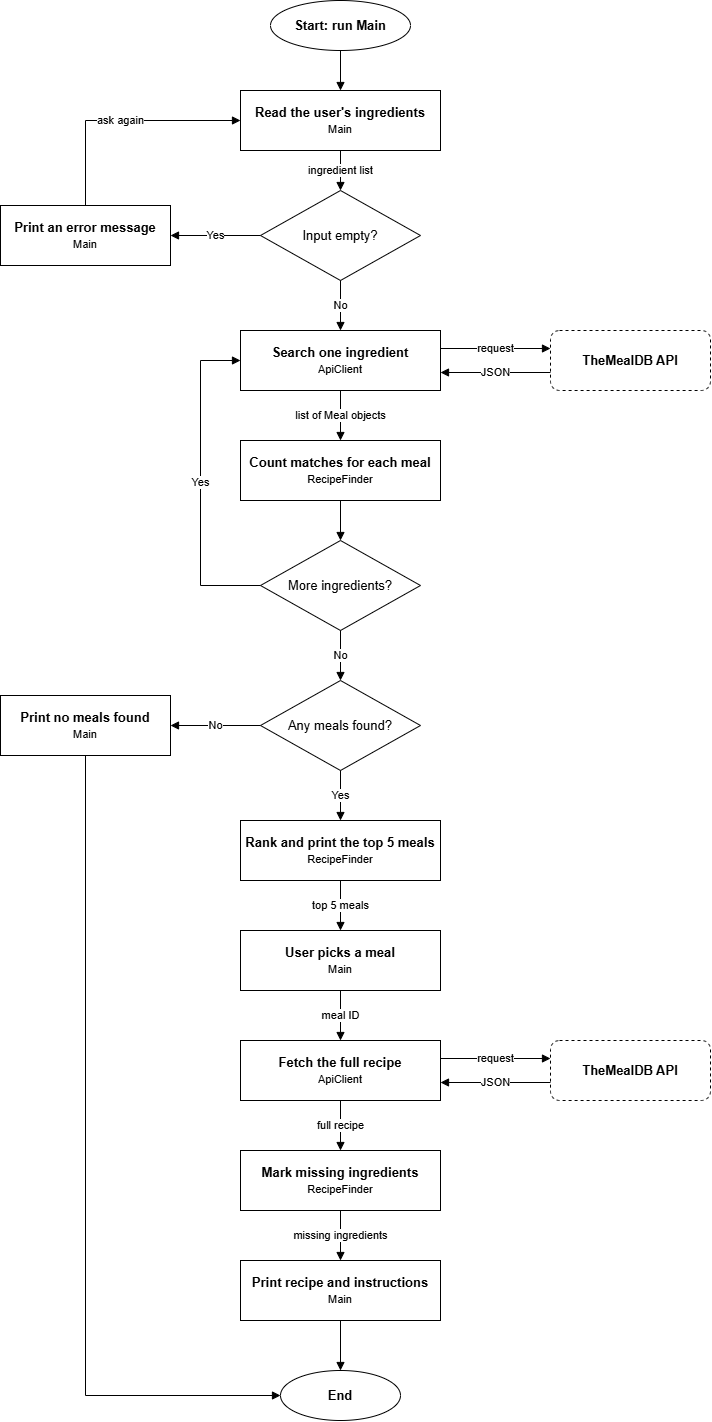

The diagram above was exported from draw.io. Its source (the exported page's mxGraphModel, read from the mxfile embedded in the PNG):
<mxGraphModel dx="1588" dy="975" grid="1" gridSize="10" guides="1" tooltips="1" connect="1" arrows="1" fold="1" page="1" pageScale="1" pageWidth="850" pageHeight="1100" math="0" shadow="0">
  <root>
    <mxCell id="0" />
    <mxCell id="1" parent="0" />
    <mxCell id="laPZih9E46boookn04Ng-42" parent="1" style="ellipse;whiteSpace=wrap;html=1;fillColor=#ffffff;strokeColor=#000000;fontStyle=1;fontSize=13;" value="Start: run Main" vertex="1">
      <mxGeometry height="50" width="140" x="330" y="20" as="geometry" />
    </mxCell>
    <mxCell id="laPZih9E46boookn04Ng-43" parent="1" style="rounded=0;whiteSpace=wrap;html=1;fillColor=#ffffff;strokeColor=#000000;fontSize=13;" value="&lt;b&gt;Read the user's ingredients&lt;/b&gt;&lt;br&gt;&lt;font style=&quot;font-size: 11px;&quot; color=&quot;#000000&quot;&gt;Main&lt;/font&gt;" vertex="1">
      <mxGeometry height="60" width="200" x="300" y="110" as="geometry" />
    </mxCell>
    <mxCell id="laPZih9E46boookn04Ng-44" parent="1" style="rhombus;whiteSpace=wrap;html=1;fillColor=#ffffff;strokeColor=#000000;fontSize=13;" value="Input empty?" vertex="1">
      <mxGeometry height="90" width="160" x="320" y="210" as="geometry" />
    </mxCell>
    <mxCell id="laPZih9E46boookn04Ng-45" parent="1" style="rounded=0;whiteSpace=wrap;html=1;fillColor=#ffffff;strokeColor=#000000;fontSize=13;" value="&lt;b&gt;Print an error message&lt;/b&gt;&lt;br&gt;&lt;font style=&quot;font-size:11px&quot; color=&quot;#000000&quot;&gt;Main&lt;/font&gt;" vertex="1">
      <mxGeometry height="60" width="170" x="60" y="225" as="geometry" />
    </mxCell>
    <mxCell id="laPZih9E46boookn04Ng-46" parent="1" style="rounded=0;whiteSpace=wrap;html=1;fillColor=#ffffff;strokeColor=#000000;fontSize=13;" value="&lt;b&gt;Search one ingredient&lt;/b&gt;&lt;br&gt;&lt;font style=&quot;font-size: 11px;&quot; color=&quot;#000000&quot;&gt;ApiClient&lt;/font&gt;" vertex="1">
      <mxGeometry height="60" width="200" x="300" y="350" as="geometry" />
    </mxCell>
    <mxCell id="laPZih9E46boookn04Ng-47" parent="1" style="rounded=1;whiteSpace=wrap;html=1;fillColor=#ffffff;strokeColor=#000000;dashed=1;fontSize=13;" value="&lt;b&gt;TheMealDB API&lt;/b&gt;" vertex="1">
      <mxGeometry height="60" width="160" x="610" y="350" as="geometry" />
    </mxCell>
    <mxCell id="laPZih9E46boookn04Ng-48" parent="1" style="rounded=0;whiteSpace=wrap;html=1;fillColor=#ffffff;strokeColor=#000000;fontSize=13;" value="&lt;b&gt;Count matches for each meal&lt;/b&gt;&lt;br&gt;&lt;font style=&quot;font-size: 11px;&quot; color=&quot;#000000&quot;&gt;RecipeFinder&lt;/font&gt;" vertex="1">
      <mxGeometry height="60" width="200" x="300" y="460" as="geometry" />
    </mxCell>
    <mxCell id="laPZih9E46boookn04Ng-49" parent="1" style="rhombus;whiteSpace=wrap;html=1;fillColor=#ffffff;strokeColor=#000000;fontSize=13;" value="More ingredients?" vertex="1">
      <mxGeometry height="90" width="160" x="320" y="560" as="geometry" />
    </mxCell>
    <mxCell id="laPZih9E46boookn04Ng-50" parent="1" style="rhombus;whiteSpace=wrap;html=1;fillColor=#ffffff;strokeColor=#000000;fontSize=13;" value="Any meals found?" vertex="1">
      <mxGeometry height="90" width="160" x="320" y="700" as="geometry" />
    </mxCell>
    <mxCell id="laPZih9E46boookn04Ng-51" parent="1" style="rounded=0;whiteSpace=wrap;html=1;fillColor=#ffffff;strokeColor=#000000;fontSize=13;" value="&lt;b&gt;Print no meals found&lt;/b&gt;&lt;br&gt;&lt;font style=&quot;font-size:11px&quot; color=&quot;#000000&quot;&gt;Main&lt;/font&gt;" vertex="1">
      <mxGeometry height="60" width="170" x="60" y="715" as="geometry" />
    </mxCell>
    <mxCell id="laPZih9E46boookn04Ng-52" parent="1" style="rounded=0;whiteSpace=wrap;html=1;fillColor=#ffffff;strokeColor=#000000;fontSize=13;" value="&lt;b&gt;Rank and print the top 5 meals&lt;/b&gt;&lt;br&gt;&lt;font style=&quot;font-size: 11px;&quot; color=&quot;#000000&quot;&gt;RecipeFinder&lt;/font&gt;" vertex="1">
      <mxGeometry height="60" width="200" x="300" y="840" as="geometry" />
    </mxCell>
    <mxCell id="laPZih9E46boookn04Ng-53" parent="1" style="rounded=0;whiteSpace=wrap;html=1;fillColor=#ffffff;strokeColor=#000000;fontSize=13;" value="&lt;b&gt;User picks a meal&lt;/b&gt;&lt;br&gt;&lt;font style=&quot;font-size: 11px;&quot; color=&quot;#000000&quot;&gt;Main&lt;/font&gt;" vertex="1">
      <mxGeometry height="60" width="200" x="300" y="950" as="geometry" />
    </mxCell>
    <mxCell id="laPZih9E46boookn04Ng-54" parent="1" style="rounded=0;whiteSpace=wrap;html=1;fillColor=#ffffff;strokeColor=#000000;fontSize=13;" value="&lt;b&gt;Fetch the full recipe&lt;/b&gt;&lt;br&gt;&lt;font style=&quot;font-size: 11px;&quot; color=&quot;#000000&quot;&gt;ApiClient&lt;/font&gt;" vertex="1">
      <mxGeometry height="60" width="200" x="300" y="1060" as="geometry" />
    </mxCell>
    <mxCell id="laPZih9E46boookn04Ng-55" parent="1" style="rounded=1;whiteSpace=wrap;html=1;fillColor=#ffffff;strokeColor=#000000;dashed=1;fontSize=13;" value="&lt;b&gt;TheMealDB API&lt;/b&gt;" vertex="1">
      <mxGeometry height="60" width="160" x="610" y="1060" as="geometry" />
    </mxCell>
    <mxCell id="laPZih9E46boookn04Ng-56" parent="1" style="rounded=0;whiteSpace=wrap;html=1;fillColor=#ffffff;strokeColor=#000000;fontSize=13;" value="&lt;b&gt;Mark missing ingredients&lt;/b&gt;&lt;br&gt;&lt;font style=&quot;font-size:11px&quot; color=&quot;#000000&quot;&gt;RecipeFinder&lt;/font&gt;" vertex="1">
      <mxGeometry height="60" width="200" x="300" y="1170" as="geometry" />
    </mxCell>
    <mxCell id="laPZih9E46boookn04Ng-57" parent="1" style="rounded=0;whiteSpace=wrap;html=1;fillColor=#ffffff;strokeColor=#000000;fontSize=13;" value="&lt;b&gt;Print recipe and instructions&lt;/b&gt;&lt;br&gt;&lt;font style=&quot;font-size:11px&quot; color=&quot;#000000&quot;&gt;Main&lt;/font&gt;" vertex="1">
      <mxGeometry height="60" width="200" x="300" y="1280" as="geometry" />
    </mxCell>
    <mxCell id="laPZih9E46boookn04Ng-58" parent="1" style="ellipse;whiteSpace=wrap;html=1;fillColor=#ffffff;strokeColor=#000000;fontStyle=1;fontSize=13;" value="End" vertex="1">
      <mxGeometry height="50" width="120" x="340" y="1390" as="geometry" />
    </mxCell>
    <mxCell id="laPZih9E46boookn04Ng-59" edge="1" parent="1" source="laPZih9E46boookn04Ng-42" style="edgeStyle=orthogonalEdgeStyle;rounded=0;orthogonalLoop=1;jettySize=auto;html=1;endArrow=block;endFill=1;exitX=0.5;exitY=1;exitDx=0;exitDy=0;entryX=0.5;entryY=0;entryDx=0;entryDy=0;fontSize=11;labelBackgroundColor=#ffffff;" target="laPZih9E46boookn04Ng-43" value="">
      <mxGeometry relative="1" as="geometry" />
    </mxCell>
    <mxCell id="laPZih9E46boookn04Ng-60" edge="1" parent="1" source="laPZih9E46boookn04Ng-43" style="edgeStyle=orthogonalEdgeStyle;rounded=0;orthogonalLoop=1;jettySize=auto;html=1;endArrow=block;endFill=1;exitX=0.5;exitY=1;exitDx=0;exitDy=0;entryX=0.5;entryY=0;entryDx=0;entryDy=0;fontSize=11;labelBackgroundColor=#ffffff;" target="laPZih9E46boookn04Ng-44" value="ingredient list">
      <mxGeometry relative="1" as="geometry" />
    </mxCell>
    <mxCell id="laPZih9E46boookn04Ng-61" edge="1" parent="1" source="laPZih9E46boookn04Ng-44" style="edgeStyle=orthogonalEdgeStyle;rounded=0;orthogonalLoop=1;jettySize=auto;html=1;endArrow=block;endFill=1;exitX=0;exitY=0.5;exitDx=0;exitDy=0;entryX=1;entryY=0.5;entryDx=0;entryDy=0;fontSize=11;labelBackgroundColor=#ffffff;" target="laPZih9E46boookn04Ng-45" value="Yes">
      <mxGeometry relative="1" as="geometry" />
    </mxCell>
    <mxCell id="laPZih9E46boookn04Ng-62" edge="1" parent="1" source="laPZih9E46boookn04Ng-45" style="edgeStyle=orthogonalEdgeStyle;rounded=0;orthogonalLoop=1;jettySize=auto;html=1;endArrow=block;endFill=1;exitX=0.5;exitY=0;exitDx=0;exitDy=0;entryX=0;entryY=0.5;entryDx=0;entryDy=0;fontSize=11;labelBackgroundColor=#ffffff;" target="laPZih9E46boookn04Ng-43" value="ask again">
      <mxGeometry relative="1" as="geometry">
        <Array as="points">
          <mxPoint x="145" y="140" />
        </Array>
      </mxGeometry>
    </mxCell>
    <mxCell id="laPZih9E46boookn04Ng-63" edge="1" parent="1" source="laPZih9E46boookn04Ng-44" style="edgeStyle=orthogonalEdgeStyle;rounded=0;orthogonalLoop=1;jettySize=auto;html=1;endArrow=block;endFill=1;exitX=0.5;exitY=1;exitDx=0;exitDy=0;entryX=0.5;entryY=0;entryDx=0;entryDy=0;fontSize=11;labelBackgroundColor=#ffffff;" target="laPZih9E46boookn04Ng-46" value="No">
      <mxGeometry relative="1" as="geometry" />
    </mxCell>
    <mxCell id="laPZih9E46boookn04Ng-64" edge="1" parent="1" source="laPZih9E46boookn04Ng-46" style="edgeStyle=orthogonalEdgeStyle;rounded=0;orthogonalLoop=1;jettySize=auto;html=1;endArrow=block;endFill=1;exitX=1;exitY=0.3;exitDx=0;exitDy=0;entryX=0;entryY=0.3;entryDx=0;entryDy=0;fontSize=11;labelBackgroundColor=#ffffff;" target="laPZih9E46boookn04Ng-47" value="request">
      <mxGeometry relative="1" as="geometry" />
    </mxCell>
    <mxCell id="laPZih9E46boookn04Ng-65" edge="1" parent="1" source="laPZih9E46boookn04Ng-47" style="edgeStyle=orthogonalEdgeStyle;rounded=0;orthogonalLoop=1;jettySize=auto;html=1;endArrow=block;endFill=1;exitX=0;exitY=0.7;exitDx=0;exitDy=0;entryX=1;entryY=0.7;entryDx=0;entryDy=0;fontSize=11;labelBackgroundColor=#ffffff;" target="laPZih9E46boookn04Ng-46" value="JSON">
      <mxGeometry relative="1" as="geometry" />
    </mxCell>
    <mxCell id="laPZih9E46boookn04Ng-66" edge="1" parent="1" source="laPZih9E46boookn04Ng-46" style="edgeStyle=orthogonalEdgeStyle;rounded=0;orthogonalLoop=1;jettySize=auto;html=1;endArrow=block;endFill=1;exitX=0.5;exitY=1;exitDx=0;exitDy=0;entryX=0.5;entryY=0;entryDx=0;entryDy=0;fontSize=11;labelBackgroundColor=#ffffff;" target="laPZih9E46boookn04Ng-48" value="list of Meal objects">
      <mxGeometry relative="1" as="geometry" />
    </mxCell>
    <mxCell id="laPZih9E46boookn04Ng-67" edge="1" parent="1" source="laPZih9E46boookn04Ng-48" style="edgeStyle=orthogonalEdgeStyle;rounded=0;orthogonalLoop=1;jettySize=auto;html=1;endArrow=block;endFill=1;exitX=0.5;exitY=1;exitDx=0;exitDy=0;entryX=0.5;entryY=0;entryDx=0;entryDy=0;fontSize=11;labelBackgroundColor=#ffffff;" target="laPZih9E46boookn04Ng-49" value="">
      <mxGeometry relative="1" as="geometry" />
    </mxCell>
    <mxCell id="laPZih9E46boookn04Ng-68" edge="1" parent="1" source="laPZih9E46boookn04Ng-49" style="edgeStyle=orthogonalEdgeStyle;rounded=0;orthogonalLoop=1;jettySize=auto;html=1;endArrow=block;endFill=1;exitX=0;exitY=0.5;exitDx=0;exitDy=0;entryX=0;entryY=0.5;entryDx=0;entryDy=0;fontSize=11;labelBackgroundColor=#ffffff;" target="laPZih9E46boookn04Ng-46" value="Yes">
      <mxGeometry relative="1" as="geometry">
        <Array as="points">
          <mxPoint x="260" y="605" />
          <mxPoint x="260" y="380" />
        </Array>
      </mxGeometry>
    </mxCell>
    <mxCell id="laPZih9E46boookn04Ng-69" edge="1" parent="1" source="laPZih9E46boookn04Ng-49" style="edgeStyle=orthogonalEdgeStyle;rounded=0;orthogonalLoop=1;jettySize=auto;html=1;endArrow=block;endFill=1;exitX=0.5;exitY=1;exitDx=0;exitDy=0;entryX=0.5;entryY=0;entryDx=0;entryDy=0;fontSize=11;labelBackgroundColor=#ffffff;" target="laPZih9E46boookn04Ng-50" value="No">
      <mxGeometry relative="1" as="geometry" />
    </mxCell>
    <mxCell id="laPZih9E46boookn04Ng-70" edge="1" parent="1" source="laPZih9E46boookn04Ng-50" style="edgeStyle=orthogonalEdgeStyle;rounded=0;orthogonalLoop=1;jettySize=auto;html=1;endArrow=block;endFill=1;exitX=0;exitY=0.5;exitDx=0;exitDy=0;entryX=1;entryY=0.5;entryDx=0;entryDy=0;fontSize=11;labelBackgroundColor=#ffffff;" target="laPZih9E46boookn04Ng-51" value="No">
      <mxGeometry relative="1" as="geometry" />
    </mxCell>
    <mxCell id="laPZih9E46boookn04Ng-71" edge="1" parent="1" source="laPZih9E46boookn04Ng-51" style="edgeStyle=orthogonalEdgeStyle;rounded=0;orthogonalLoop=1;jettySize=auto;html=1;endArrow=block;endFill=1;exitX=0.5;exitY=1;exitDx=0;exitDy=0;entryX=0;entryY=0.5;entryDx=0;entryDy=0;fontSize=11;labelBackgroundColor=#ffffff;" target="laPZih9E46boookn04Ng-58" value="">
      <mxGeometry relative="1" as="geometry">
        <Array as="points">
          <mxPoint x="145" y="1415" />
        </Array>
      </mxGeometry>
    </mxCell>
    <mxCell id="laPZih9E46boookn04Ng-72" edge="1" parent="1" source="laPZih9E46boookn04Ng-50" style="edgeStyle=orthogonalEdgeStyle;rounded=0;orthogonalLoop=1;jettySize=auto;html=1;endArrow=block;endFill=1;exitX=0.5;exitY=1;exitDx=0;exitDy=0;entryX=0.5;entryY=0;entryDx=0;entryDy=0;fontSize=11;labelBackgroundColor=#ffffff;" target="laPZih9E46boookn04Ng-52" value="Yes">
      <mxGeometry relative="1" as="geometry" />
    </mxCell>
    <mxCell id="laPZih9E46boookn04Ng-73" edge="1" parent="1" source="laPZih9E46boookn04Ng-52" style="edgeStyle=orthogonalEdgeStyle;rounded=0;orthogonalLoop=1;jettySize=auto;html=1;endArrow=block;endFill=1;exitX=0.5;exitY=1;exitDx=0;exitDy=0;entryX=0.5;entryY=0;entryDx=0;entryDy=0;fontSize=11;labelBackgroundColor=#ffffff;" target="laPZih9E46boookn04Ng-53" value="top 5 meals">
      <mxGeometry relative="1" as="geometry" />
    </mxCell>
    <mxCell id="laPZih9E46boookn04Ng-74" edge="1" parent="1" source="laPZih9E46boookn04Ng-53" style="edgeStyle=orthogonalEdgeStyle;rounded=0;orthogonalLoop=1;jettySize=auto;html=1;endArrow=block;endFill=1;exitX=0.5;exitY=1;exitDx=0;exitDy=0;entryX=0.5;entryY=0;entryDx=0;entryDy=0;fontSize=11;labelBackgroundColor=#ffffff;" target="laPZih9E46boookn04Ng-54" value="meal ID">
      <mxGeometry relative="1" as="geometry" />
    </mxCell>
    <mxCell id="laPZih9E46boookn04Ng-75" edge="1" parent="1" source="laPZih9E46boookn04Ng-54" style="edgeStyle=orthogonalEdgeStyle;rounded=0;orthogonalLoop=1;jettySize=auto;html=1;endArrow=block;endFill=1;exitX=1;exitY=0.3;exitDx=0;exitDy=0;entryX=0;entryY=0.3;entryDx=0;entryDy=0;fontSize=11;labelBackgroundColor=#ffffff;" target="laPZih9E46boookn04Ng-55" value="request">
      <mxGeometry relative="1" as="geometry" />
    </mxCell>
    <mxCell id="laPZih9E46boookn04Ng-76" edge="1" parent="1" source="laPZih9E46boookn04Ng-55" style="edgeStyle=orthogonalEdgeStyle;rounded=0;orthogonalLoop=1;jettySize=auto;html=1;endArrow=block;endFill=1;exitX=0;exitY=0.7;exitDx=0;exitDy=0;entryX=1;entryY=0.7;entryDx=0;entryDy=0;fontSize=11;labelBackgroundColor=#ffffff;" target="laPZih9E46boookn04Ng-54" value="JSON">
      <mxGeometry relative="1" as="geometry" />
    </mxCell>
    <mxCell id="laPZih9E46boookn04Ng-77" edge="1" parent="1" source="laPZih9E46boookn04Ng-54" style="edgeStyle=orthogonalEdgeStyle;rounded=0;orthogonalLoop=1;jettySize=auto;html=1;endArrow=block;endFill=1;exitX=0.5;exitY=1;exitDx=0;exitDy=0;entryX=0.5;entryY=0;entryDx=0;entryDy=0;fontSize=11;labelBackgroundColor=#ffffff;" target="laPZih9E46boookn04Ng-56" value="full recipe">
      <mxGeometry relative="1" as="geometry" />
    </mxCell>
    <mxCell id="laPZih9E46boookn04Ng-78" edge="1" parent="1" source="laPZih9E46boookn04Ng-56" style="edgeStyle=orthogonalEdgeStyle;rounded=0;orthogonalLoop=1;jettySize=auto;html=1;endArrow=block;endFill=1;exitX=0.5;exitY=1;exitDx=0;exitDy=0;entryX=0.5;entryY=0;entryDx=0;entryDy=0;fontSize=11;labelBackgroundColor=#ffffff;" target="laPZih9E46boookn04Ng-57" value="missing ingredients">
      <mxGeometry relative="1" as="geometry" />
    </mxCell>
    <mxCell id="laPZih9E46boookn04Ng-79" edge="1" parent="1" source="laPZih9E46boookn04Ng-57" style="edgeStyle=orthogonalEdgeStyle;rounded=0;orthogonalLoop=1;jettySize=auto;html=1;endArrow=block;endFill=1;exitX=0.5;exitY=1;exitDx=0;exitDy=0;entryX=0.5;entryY=0;entryDx=0;entryDy=0;fontSize=11;labelBackgroundColor=#ffffff;" target="laPZih9E46boookn04Ng-58" value="">
      <mxGeometry relative="1" as="geometry" />
    </mxCell>
  </root>
</mxGraphModel>